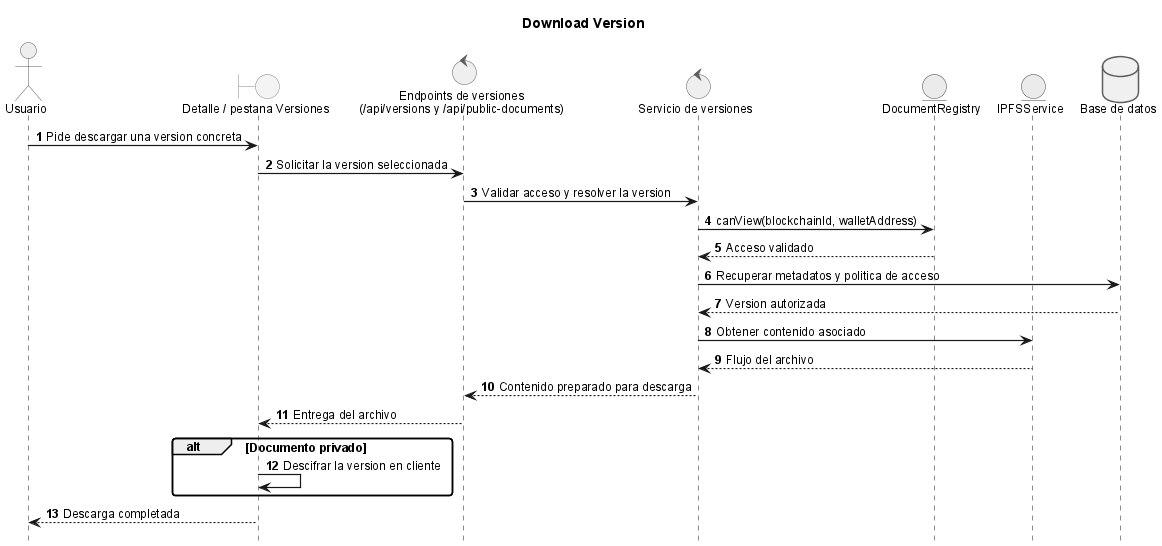

The diagram above was rendered by PlantUML. Its source (embedded in the PNG):
@startuml

title Download Version
!include _sequence-style.puml
actor Usuario as user
boundary "Detalle / pestana Versiones" as ui
control "Endpoints de versiones\n(/api/versions y /api/public-documents)" as versionApi
control "Servicio de versiones" as srv
entity "DocumentRegistry" as sc
entity "IPFSService" as ipfs
database "Base de datos" as db

user -> ui: Pide descargar una version concreta
ui -> versionApi: Solicitar la version seleccionada
versionApi -> srv: Validar acceso y resolver la version
srv -> sc: canView(blockchainId, walletAddress)
sc --> srv: Acceso validado
srv -> db: Recuperar metadatos y politica de acceso
db --> srv: Version autorizada
srv -> ipfs: Obtener contenido asociado
ipfs --> srv: Flujo del archivo
srv --> versionApi: Contenido preparado para descarga
versionApi --> ui: Entrega del archivo
alt Documento privado
	ui -> ui: Descifrar la version en cliente
end
ui --> user: Descarga completada

@enduml